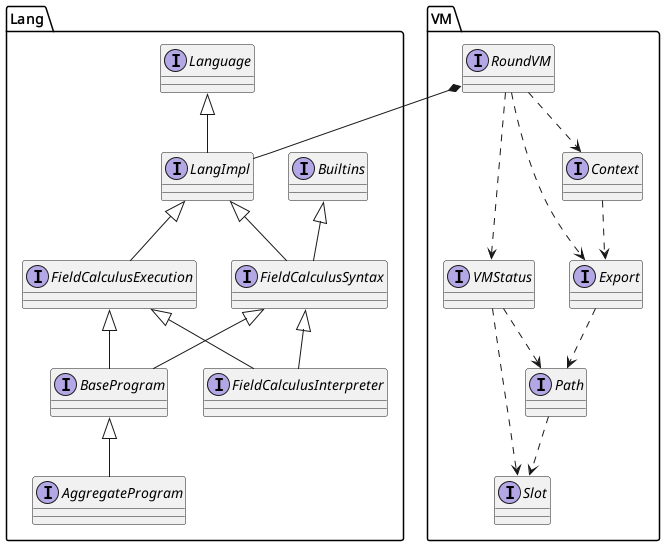

The diagram above was rendered by PlantUML. Its source (embedded in the PNG):
@startuml
package Lang <<folder>> {
interface LangImpl
interface Language
interface Builtins
interface FieldCalculusSyntax
interface FieldCalculusExecution
interface FieldCalculusInterpreter
interface BaseProgram
interface AggregateProgram
LangImpl -up-|> Language
FieldCalculusSyntax -up-|> LangImpl
FieldCalculusSyntax -up-|> Builtins
FieldCalculusExecution -up-|> LangImpl
BaseProgram -up-|> FieldCalculusSyntax
BaseProgram -up-|> FieldCalculusExecution
FieldCalculusInterpreter -up-|> FieldCalculusExecution
FieldCalculusInterpreter -up-|> FieldCalculusSyntax
AggregateProgram -up-|> BaseProgram
}

package VM <<folder>> {
interface Export
interface Context
interface RoundVM
interface VMStatus
interface Path
interface Slot
Context ..> Export
Slot <.up. Path
Export ..> Path
Path <.up. VMStatus
Slot <.up. VMStatus
VMStatus <.up. RoundVM
Export <.up. RoundVM
Context <.up. RoundVM
}
LangImpl -up-* RoundVM
@enduml